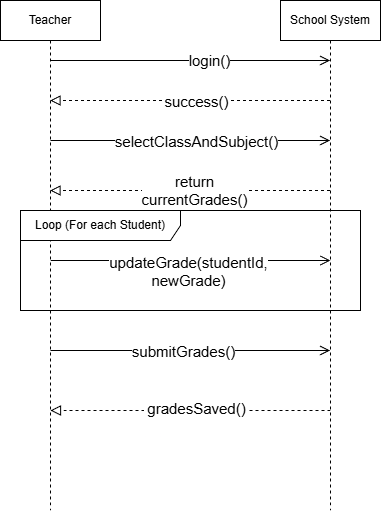

The diagram above was exported from draw.io. Its source (the exported page's mxGraphModel, read from the mxfile embedded in the PNG):
<mxGraphModel dx="1042" dy="542" grid="1" gridSize="10" guides="1" tooltips="1" connect="1" arrows="1" fold="1" page="1" pageScale="1" pageWidth="850" pageHeight="1100" math="0" shadow="0">
  <root>
    <mxCell id="0" />
    <mxCell id="1" parent="0" />
    <mxCell id="W6Pwat3vNXfvynKd3UIc-1" parent="1" style="shape=umlLifeline;perimeter=lifelinePerimeter;whiteSpace=wrap;html=1;container=1;dropTarget=0;collapsible=0;recursiveResize=0;outlineConnect=0;portConstraint=eastwest;newEdgeStyle={&quot;edgeStyle&quot;:&quot;elbowEdgeStyle&quot;,&quot;elbow&quot;:&quot;vertical&quot;,&quot;curved&quot;:0,&quot;rounded&quot;:0};" value="Teacher" vertex="1">
      <mxGeometry height="510" width="100" x="230" y="230" as="geometry" />
    </mxCell>
    <mxCell id="W6Pwat3vNXfvynKd3UIc-2" parent="1" style="shape=umlLifeline;perimeter=lifelinePerimeter;whiteSpace=wrap;html=1;container=1;dropTarget=0;collapsible=0;recursiveResize=0;outlineConnect=0;portConstraint=eastwest;newEdgeStyle={&quot;edgeStyle&quot;:&quot;elbowEdgeStyle&quot;,&quot;elbow&quot;:&quot;vertical&quot;,&quot;curved&quot;:0,&quot;rounded&quot;:0};" value="School System" vertex="1">
      <mxGeometry height="510" width="100" x="510" y="230" as="geometry" />
    </mxCell>
    <mxCell id="W6Pwat3vNXfvynKd3UIc-3" edge="1" parent="1" style="endArrow=open;startArrow=none;endFill=0;startFill=0;endSize=8;html=1;verticalAlign=bottom;labelBackgroundColor=none;strokeWidth=1;rounded=0;" target="W6Pwat3vNXfvynKd3UIc-2" value="">
      <mxGeometry relative="1" width="160" as="geometry">
        <mxPoint x="280" y="290" as="sourcePoint" />
        <mxPoint x="440" y="290" as="targetPoint" />
      </mxGeometry>
    </mxCell>
    <mxCell id="W6Pwat3vNXfvynKd3UIc-4" connectable="0" parent="W6Pwat3vNXfvynKd3UIc-3" style="edgeLabel;html=1;align=center;verticalAlign=middle;resizable=0;points=[];" value="&lt;p dir=&quot;auto&quot; style=&quot;white-space: pre-wrap;&quot;&gt;&lt;font style=&quot;font-size: 15px;&quot;&gt;login()&lt;/font&gt;&lt;/p&gt;" vertex="1">
      <mxGeometry relative="1" x="0.1335" y="1" as="geometry">
        <mxPoint as="offset" />
      </mxGeometry>
    </mxCell>
    <mxCell id="W6Pwat3vNXfvynKd3UIc-5" edge="1" parent="1" style="endArrow=block;startArrow=none;endFill=0;startFill=0;endSize=8;html=1;verticalAlign=bottom;dashed=1;labelBackgroundColor=none;rounded=0;" value="">
      <mxGeometry relative="1" width="160" as="geometry">
        <mxPoint x="559.5" y="330" as="sourcePoint" />
        <mxPoint x="279.5" y="330" as="targetPoint" />
      </mxGeometry>
    </mxCell>
    <mxCell id="W6Pwat3vNXfvynKd3UIc-6" connectable="0" parent="W6Pwat3vNXfvynKd3UIc-5" style="edgeLabel;html=1;align=center;verticalAlign=middle;resizable=0;points=[];" value="&lt;p dir=&quot;auto&quot; style=&quot;white-space: pre-wrap;&quot;&gt;&lt;font style=&quot;font-size: 15px;&quot;&gt;success()&lt;/font&gt;&lt;/p&gt;" vertex="1">
      <mxGeometry relative="1" x="0.0079" y="3" as="geometry">
        <mxPoint x="7" y="-3" as="offset" />
      </mxGeometry>
    </mxCell>
    <mxCell id="W6Pwat3vNXfvynKd3UIc-8" edge="1" parent="1" style="endArrow=open;startArrow=none;endFill=0;startFill=0;endSize=8;html=1;verticalAlign=bottom;labelBackgroundColor=none;strokeWidth=1;rounded=0;" target="W6Pwat3vNXfvynKd3UIc-2" value="">
      <mxGeometry relative="1" width="160" as="geometry">
        <mxPoint x="280" y="370" as="sourcePoint" />
        <mxPoint x="440" y="370" as="targetPoint" />
      </mxGeometry>
    </mxCell>
    <mxCell id="W6Pwat3vNXfvynKd3UIc-9" connectable="0" parent="W6Pwat3vNXfvynKd3UIc-8" style="edgeLabel;html=1;align=center;verticalAlign=middle;resizable=0;points=[];" value="&lt;p dir=&quot;auto&quot; style=&quot;white-space: pre-wrap;&quot;&gt;&lt;font style=&quot;font-size: 15px;&quot;&gt;selectClassAndSubject()&lt;/font&gt;&lt;/p&gt;" vertex="1">
      <mxGeometry relative="1" x="0.0333" y="-3" as="geometry">
        <mxPoint x="1" y="-3" as="offset" />
      </mxGeometry>
    </mxCell>
    <mxCell id="W6Pwat3vNXfvynKd3UIc-10" edge="1" parent="1" style="endArrow=block;startArrow=none;endFill=0;startFill=0;endSize=8;html=1;verticalAlign=bottom;dashed=1;labelBackgroundColor=none;rounded=0;" value="">
      <mxGeometry relative="1" width="160" as="geometry">
        <mxPoint x="559.5" y="420" as="sourcePoint" />
        <mxPoint x="279.5" y="420" as="targetPoint" />
      </mxGeometry>
    </mxCell>
    <mxCell id="W6Pwat3vNXfvynKd3UIc-11" connectable="0" parent="W6Pwat3vNXfvynKd3UIc-10" style="edgeLabel;html=1;align=center;verticalAlign=middle;resizable=0;points=[];" value="&lt;p dir=&quot;auto&quot; style=&quot;white-space: pre-wrap;&quot;&gt;&lt;font style=&quot;font-size: 15px;&quot;&gt;return currentGrades()&lt;/font&gt;&lt;/p&gt;" vertex="1">
      <mxGeometry relative="1" x="-0.0279" y="-1" as="geometry">
        <mxPoint as="offset" />
      </mxGeometry>
    </mxCell>
    <mxCell id="W6Pwat3vNXfvynKd3UIc-16" parent="1" style="shape=umlFrame;whiteSpace=wrap;html=1;pointerEvents=0;recursiveResize=0;container=1;collapsible=0;width=160;" value="Loop (For each Student)" vertex="1">
      <mxGeometry height="100" width="340" x="250" y="440" as="geometry" />
    </mxCell>
    <mxCell id="W6Pwat3vNXfvynKd3UIc-12" edge="1" parent="W6Pwat3vNXfvynKd3UIc-16" style="endArrow=open;startArrow=none;endFill=0;startFill=0;endSize=8;html=1;verticalAlign=bottom;labelBackgroundColor=none;strokeWidth=1;rounded=0;" value="">
      <mxGeometry relative="1" width="160" as="geometry">
        <mxPoint x="30.25" y="50" as="sourcePoint" />
        <mxPoint x="309.75" y="50" as="targetPoint" />
      </mxGeometry>
    </mxCell>
    <mxCell id="W6Pwat3vNXfvynKd3UIc-14" connectable="0" parent="W6Pwat3vNXfvynKd3UIc-12" style="edgeLabel;html=1;align=center;verticalAlign=middle;resizable=0;points=[];" value="Text" vertex="1">
      <mxGeometry relative="1" x="-0.0383" as="geometry">
        <mxPoint as="offset" />
      </mxGeometry>
    </mxCell>
    <mxCell id="W6Pwat3vNXfvynKd3UIc-15" connectable="0" parent="W6Pwat3vNXfvynKd3UIc-12" style="edgeLabel;html=1;align=center;verticalAlign=middle;resizable=0;points=[];" value="&lt;p dir=&quot;auto&quot; style=&quot;white-space: pre-wrap;&quot;&gt;&lt;font style=&quot;font-size: 15px;&quot;&gt;updateGrade(studentId, newGrade)&lt;/font&gt;&lt;/p&gt;" vertex="1">
      <mxGeometry relative="1" x="-0.0168" y="-1" as="geometry">
        <mxPoint y="9" as="offset" />
      </mxGeometry>
    </mxCell>
    <mxCell id="W6Pwat3vNXfvynKd3UIc-17" edge="1" parent="1" style="endArrow=open;startArrow=none;endFill=0;startFill=0;endSize=8;html=1;verticalAlign=bottom;labelBackgroundColor=none;strokeWidth=1;rounded=0;" target="W6Pwat3vNXfvynKd3UIc-2" value="">
      <mxGeometry relative="1" width="160" as="geometry">
        <mxPoint x="280" y="580" as="sourcePoint" />
        <mxPoint x="440" y="580" as="targetPoint" />
      </mxGeometry>
    </mxCell>
    <mxCell id="W6Pwat3vNXfvynKd3UIc-18" connectable="0" parent="W6Pwat3vNXfvynKd3UIc-17" style="edgeLabel;html=1;align=center;verticalAlign=middle;resizable=0;points=[];" value="&lt;p dir=&quot;auto&quot; style=&quot;white-space: pre-wrap;&quot;&gt;&lt;font style=&quot;font-size: 15px;&quot;&gt;submitGrades()&lt;/font&gt;&lt;/p&gt;" vertex="1">
      <mxGeometry relative="1" x="-0.0526" as="geometry">
        <mxPoint as="offset" />
      </mxGeometry>
    </mxCell>
    <mxCell id="W6Pwat3vNXfvynKd3UIc-19" edge="1" parent="1" style="endArrow=block;startArrow=none;endFill=0;startFill=0;endSize=8;html=1;verticalAlign=bottom;dashed=1;labelBackgroundColor=none;rounded=0;" value="">
      <mxGeometry relative="1" width="160" as="geometry">
        <mxPoint x="560" y="640" as="sourcePoint" />
        <mxPoint x="280" y="640" as="targetPoint" />
      </mxGeometry>
    </mxCell>
    <mxCell id="W6Pwat3vNXfvynKd3UIc-21" connectable="0" parent="W6Pwat3vNXfvynKd3UIc-19" style="edgeLabel;html=1;align=center;verticalAlign=middle;resizable=0;points=[];" value="&lt;div&gt;&lt;div dir=&quot;auto&quot;&gt;&lt;table dir=&quot;auto&quot;&gt;&lt;tbody&gt;&lt;tr&gt;&lt;td data-col-size=&quot;xl&quot; style=&quot;white-space: pre-wrap;&quot;&gt;&lt;font style=&quot;font-size: 15px;&quot;&gt;gradesSaved()&lt;/font&gt;&lt;/td&gt;&lt;/tr&gt;&lt;/tbody&gt;&lt;/table&gt;&lt;div style=&quot;height: 100%; width: 1px; right: 0px; flex-shrink: 0;&quot;&gt;&lt;/div&gt;&lt;/div&gt;&lt;/div&gt;&lt;br/&gt;&lt;p dir=&quot;auto&quot; style=&quot;white-space: pre-wrap;&quot;&gt;&lt;/p&gt;" vertex="1">
      <mxGeometry relative="1" x="0.0043" y="-3" as="geometry">
        <mxPoint x="6" y="13" as="offset" />
      </mxGeometry>
    </mxCell>
  </root>
</mxGraphModel>